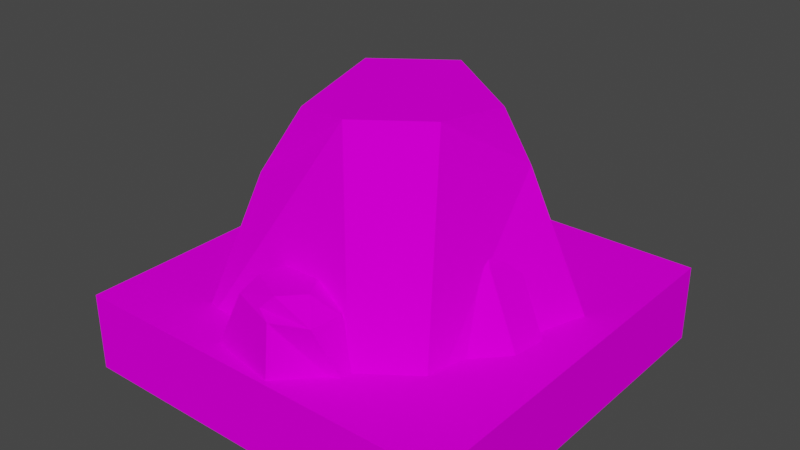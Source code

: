 # Source: Mountains.blend  (saved by Blender 3.0.42; exported with 4.5.12 LTS)
import bpy
from mathutils import Matrix  # noqa: F401  (used for matrix-valued properties, if any)

bpy.ops.wm.read_factory_settings(use_empty=True)
scene = bpy.context.scene
scene.name = 'Scene'

# ---- collections
col_collection = bpy.data.collections.new('Collection'); scene.collection.children.link(col_collection)

# ---- images (referenced by path relative to the original .blend; pixels are not part of the script)
import os
ASSET_DIR = os.environ.get("B2B_ASSET_DIR", "")  # directory of the original .blend (textures are referenced by path, not embedded)
HERE = os.path.dirname(os.path.abspath(__file__))  # packed textures are extracted next to this script under _unpacked/

def load_image(name, relpath, width, height, colorspace="sRGB"):
    """Load a texture the original file referenced (path relative to the .blend, or extracted next to this script)."""
    p = next((c for c in (os.path.join(HERE, relpath), os.path.join(ASSET_DIR, relpath)) if relpath and os.path.exists(c)), "")
    if p:
        img = bpy.data.images.load(p, check_existing=True)
        img.name = name
    else:  # same state as the original file: an image datablock whose file is absent (Cycles renders it pink)
        img = bpy.data.images.new(name, width, height)
        img.source = "FILE"
        img.filepath = "//" + (relpath or name)
    img.colorspace_settings.name = colorspace
    return img
img_summertilespalette_png = load_image('SummerTilesPalette.png', 'SummerTilesPalette.png', 1024, 1024, 'sRGB')

# ---- materials (node trees are filled in below, after node groups)
mat_summertilematerial = bpy.data.materials.new('SummerTileMaterial')
mat_summertilematerial.use_transparent_shadow = False

# ---- material node trees
mat_summertilematerial.use_nodes = True; mat_summertilematerial.node_tree.nodes.clear()
_N = mat_summertilematerial.node_tree.nodes; _L = mat_summertilematerial.node_tree.links
n0 = _N.new('ShaderNodeBsdfPrincipled'); n0.name = 'Principled BSDF'; n0.location = (10, 300)
n0.distribution = 'GGX'
n0.subsurface_method = 'RANDOM_WALK_SKIN'
n0.inputs[2].default_value = 1.0
n0.inputs[3].default_value = 1.45
n0.inputs[11].default_value = 1.01
n0.inputs[13].default_value = 0.0
n0.inputs[20].default_value = 0.0
n0.inputs[27].default_value = (0.0, 0.0, 0.0, 1.0)
n0.inputs[28].default_value = 1.0
n1 = _N.new('ShaderNodeOutputMaterial'); n1.name = 'Material Output'; n1.location = (300, 300)
n2 = _N.new('ShaderNodeTexImage'); n2.name = 'Image Texture'; n2.location = (-280, 280)
n2.image = img_summertilespalette_png
_L.new(n0.outputs[0], n1.inputs[0])
_L.new(n2.outputs[0], n0.inputs[0])
n1.is_active_output = True

# ---- world
world_world = bpy.data.worlds.new('World'); scene.world = world_world
world_world.use_nodes = True; world_world.node_tree.nodes.clear()
_N = world_world.node_tree.nodes; _L = world_world.node_tree.links
n0 = _N.new('ShaderNodeOutputWorld'); n0.name = 'World Output'; n0.location = (300, 300)
n1 = _N.new('ShaderNodeBackground'); n1.name = 'Background'; n1.location = (10, 300)
n1.inputs[0].default_value = (0.05088, 0.05088, 0.05088, 1.0)
_L.new(n1.outputs[0], n0.inputs[0])
n0.is_active_output = True
world_world.color = (0.05088, 0.05088, 0.05088)
world_world.use_sun_shadow = False
world_world.sun_shadow_jitter_overblur = 0.0

# ---- meshes
me_cube_001 = bpy.data.meshes.new('Cube.001')
me_cube_001.from_pydata([(-0.5, 2.235e-08, 0.5), (-0.5, 0.2, 0.5), (-0.5, -2.235e-08, -0.5), (-0.5, 0.2, -0.5), (0.5, 2.235e-08, 0.5), (0.5, 0.2, 0.5), (0.5, -2.235e-08, -0.5), (0.5, 0.2, -0.5), (-0.5, 0.1, 0.5), (-0.5, 0.1, -0.5), (0.5, 0.1, -0.5), (0.5, 0.1, 0.5)], [], [(8, 1, 3, 9), (9, 3, 7, 10), (10, 7, 5, 11), (11, 5, 1, 8), (2, 6, 4, 0), (7, 3, 1, 5), (4, 11, 8, 0), (6, 10, 11, 4), (2, 9, 10, 6), (0, 8, 9, 2)])
_uv = me_cube_001.uv_layers.new(name='UVMap')
_uv.uv.foreach_set('vector', [0.07723, 0.9823, 0.07723, 0.9823, 0.07723, 0.9823, 0.07723, 0.9823, 0.07723, 0.9823, 0.07723, 0.9823, 0.07723, 0.9823, 0.07723, 0.9823, 0.07723, 0.9823, 0.07723, 0.9823, 0.07723, 0.9823, 0.07723, 0.9823, 0.07723, 0.9823, 0.07723, 0.9823, 0.07723, 0.9823, 0.07723, 0.9823, 0.02705, 0.9725, 0.02705, 0.9725, 0.02705, 0.9725, 0.02705, 0.9725, 0.07723, 0.9823, 0.07723, 0.9823, 0.07723, 0.9823, 0.07723, 0.9823, 0.02705, 0.9725, 0.02705, 0.9725, 0.02705, 0.9725, 0.02705, 0.9725, 0.02705, 0.9725, 0.02705, 0.9725, 0.02705, 0.9725, 0.02705, 0.9725, 0.02705, 0.9725, 0.02705, 0.9725, 0.02705, 0.9725, 0.02705, 0.9725, 0.02705, 0.9725, 0.02705, 0.9725, 0.02705, 0.9725, 0.02705, 0.9725])
me_cube_001.materials.append(mat_summertilematerial)
me_cube_001.use_remesh_fix_poles = True
me_cube_001.use_remesh_preserve_attributes = False
me_cube_001.update()
me_cylinder = bpy.data.meshes.new('Cylinder')
me_cylinder.from_pydata([(0.0, 1.0, -0.4276), (1.141, 0.3963, -0.6029), (-0.7266, -0.9606, -0.6029), (-0.01325, 0.8206, 0.4024), (-0.15, -0.6202, 0.8697), (-0.4831, -0.6254, 0.4024), (-0.8721, 0.06608, -0.4276), (-0.7444, 0.4592, -0.4276), (-0.4086, 0.1757, 0.8697), (-0.5226, 0.4505, 0.4024), (-0.6777, -0.0266, 0.4024), (0.7773, -0.7232, -0.6029), (0.4504, -0.9606, -0.6029), (0.1375, -0.6202, 0.8697), (0.5401, -0.3278, 0.8697), (0.7151, 0.2579, 0.4838), (0.6632, 0.05125, 0.8697), (0.04169, 0.5028, 0.8697), (0.05967, 0.7341, 0.4838), (0.1421, -1.268, -0.5017), (-0.3627, -1.173, -0.5017), (0.2747, -0.4957, -0.5017), (0.08011, -1.165, -0.09674), (0.05741, -0.7134, 0.01872), (0.2035, -0.6466, -0.09674), (0.4761, -0.7398, -0.5017), (0.4505, -0.9402, -0.5017), (0.1889, -0.9535, 0.01872), (0.2998, -1.069, -0.09674), (0.3254, -0.869, -0.09674), (-0.3027, -0.7024, -0.5017), (-0.1911, -0.5839, -0.5017), (-0.03498, -0.7309, 0.01872), (-0.1465, -0.8494, 0.01872), (-0.2046, -1.086, -0.06398), (-0.1631, -0.9787, 0.01872), (0.06415, -1.086, 0.01872), (-0.01403, -1.124, -0.06398), (0.9011, -0.6339, -0.8523), (0.03645, -0.2718, -0.8523), (0.7293, 0.4641, -0.8523), (0.5675, -0.3603, 0.0374), (0.4267, 0.2698, 0.3221), (0.6519, 0.3, 0.0374), (1.264, -0.06005, -0.8523), (1.236, -0.2779, -0.8523), (0.5696, 0.008901, 0.3221), (0.7565, -0.1596, 0.0374), (0.7843, 0.05827, 0.0374), (0.1017, 0.2394, -0.8523), (0.223, 0.3682, -0.8523), (0.3263, 0.2508, 0.3221), (0.205, 0.122, 0.3221), (0.2084, -0.1776, 0.1094), (0.1871, -0.01854, 0.3221), (0.434, -0.1351, 0.3221), (0.5291, -0.329, 0.1094), (-0.6699, 0.8821, -0.587), (-0.1235, 0.4851, -0.587), (-1.008, -0.1573, -0.587), (-0.6699, 0.6859, -0.1111), (-0.709, 0.04666, 0.02457), (-0.8923, 0.001415, -0.1111), (-1.171, 0.3455, -0.587), (-1.098, 0.5713, -0.587), (-0.8084, 0.3526, 0.02457), (-0.911, 0.5107, -0.1111), (-0.9844, 0.2849, -0.1111), (-0.2957, -0.04485, -0.587), (-0.4504, -0.1573, -0.587), (-0.5985, 0.04666, 0.02457), (-0.4438, 0.1591, 0.02457), (-0.3251, 0.4196, -0.07262), (-0.3965, 0.3047, 0.02457), (-0.6353, 0.4783, 0.02457), (-0.6353, 0.645, -0.07262)], [], [(7, 9, 3, 0), (12, 13, 4, 5, 2), (2, 5, 10, 6), (16, 17, 8, 4, 13, 14), (0, 3, 18, 15, 1), (3, 9, 8, 17, 18), (8, 9, 10), (10, 5, 4, 8), (9, 7, 6, 10), (13, 12, 11, 14), (0, 1, 11, 12, 2, 6, 7), (15, 18, 17, 16), (1, 15, 16, 14, 11), (26, 28, 22, 19), (31, 32, 23, 24, 21), (21, 24, 29, 25), (35, 36, 27, 23, 32, 33), (19, 22, 37, 34, 20), (22, 28, 27, 36, 37), (27, 28, 29), (29, 24, 23, 27), (28, 26, 25, 29), (32, 31, 30, 33), (19, 20, 30, 31, 21, 25, 26), (34, 37, 36, 35), (20, 34, 35, 33, 30), (45, 47, 41, 38), (50, 51, 42, 43, 40), (40, 43, 48, 44), (54, 55, 46, 42, 51, 52), (38, 41, 56, 53, 39), (41, 47, 46, 55, 56), (46, 47, 48), (48, 43, 42, 46), (47, 45, 44, 48), (51, 50, 49, 52), (38, 39, 49, 50, 40, 44, 45), (53, 56, 55, 54), (39, 53, 54, 52, 49), (64, 66, 60, 57), (69, 70, 61, 62, 59), (59, 62, 67, 63), (73, 74, 65, 61, 70, 71), (57, 60, 75, 72, 58), (60, 66, 65, 74, 75), (65, 66, 67), (67, 62, 61, 65), (66, 64, 63, 67), (70, 69, 68, 71), (57, 58, 68, 69, 59, 63, 64), (72, 75, 74, 73), (58, 72, 73, 71, 68)])
_uv = me_cylinder.uv_layers.new(name='UVMap')
_uv.uv.foreach_set('vector', [0.03906, 0.9126, 0.03906, 0.9126, 0.03906, 0.9126, 0.03906, 0.9126, 0.03906, 0.9126, 0.03906, 0.9126, 0.03906, 0.9126, 0.03906, 0.9126, 0.03906, 0.9126, 0.03906, 0.9126, 0.03906, 0.9126, 0.03906, 0.9126, 0.03906, 0.9126, 0.09375, 0.9791, 0.09375, 0.9791, 0.09375, 0.9791, 0.09375, 0.9791, 0.09375, 0.9791, 0.09375, 0.9791, 0.03906, 0.9126, 0.03906, 0.9126, 0.03906, 0.9126, 0.03906, 0.9126, 0.03906, 0.9126, 0.03906, 0.9126, 0.03906, 0.9126, 0.03906, 0.9126, 0.03906, 0.9126, 0.03906, 0.9126, 0.03906, 0.9126, 0.03906, 0.9126, 0.03906, 0.9126, 0.03906, 0.9126, 0.03906, 0.9126, 0.03906, 0.9126, 0.03906, 0.9126, 0.03906, 0.9126, 0.03906, 0.9126, 0.03906, 0.9126, 0.03906, 0.9126, 0.03906, 0.9126, 0.03906, 0.9126, 0.03906, 0.9126, 0.03906, 0.9126, 0.03906, 0.9126, 0.03906, 0.9126, 0.03906, 0.9126, 0.03906, 0.9126, 0.03906, 0.9126, 0.03906, 0.9126, 0.03906, 0.9126, 0.03906, 0.9126, 0.03906, 0.9126, 0.03906, 0.9126, 0.03906, 0.9126, 0.03906, 0.9126, 0.03906, 0.9126, 0.03906, 0.9126, 0.03906, 0.9126, 0.03906, 0.9126, 0.03906, 0.9126, 0.03906, 0.9126, 0.03906, 0.9126, 0.03906, 0.9126, 0.03906, 0.9126, 0.03906, 0.9126, 0.03906, 0.9126, 0.03906, 0.9126, 0.03906, 0.9126, 0.03906, 0.9126, 0.03906, 0.9126, 0.03906, 0.9126, 0.03906, 0.9126, 0.09375, 0.9791, 0.09375, 0.9791, 0.09375, 0.9791, 0.09375, 0.9791, 0.09375, 0.9791, 0.09375, 0.9791, 0.03906, 0.9126, 0.03906, 0.9126, 0.03906, 0.9126, 0.03906, 0.9126, 0.03906, 0.9126, 0.03906, 0.9126, 0.03906, 0.9126, 0.03906, 0.9126, 0.03906, 0.9126, 0.03906, 0.9126, 0.03906, 0.9126, 0.03906, 0.9126, 0.03906, 0.9126, 0.03906, 0.9126, 0.03906, 0.9126, 0.03906, 0.9126, 0.03906, 0.9126, 0.03906, 0.9126, 0.03906, 0.9126, 0.03906, 0.9126, 0.03906, 0.9126, 0.03906, 0.9126, 0.03906, 0.9126, 0.03906, 0.9126, 0.03906, 0.9126, 0.03906, 0.9126, 0.03906, 0.9126, 0.03906, 0.9126, 0.03906, 0.9126, 0.03906, 0.9126, 0.03906, 0.9126, 0.03906, 0.9126, 0.03906, 0.9126, 0.03906, 0.9126, 0.03906, 0.9126, 0.03906, 0.9126, 0.03906, 0.9126, 0.03906, 0.9126, 0.03906, 0.9126, 0.03906, 0.9126, 0.03906, 0.9126, 0.03906, 0.9126, 0.03906, 0.9126, 0.03906, 0.9126, 0.03906, 0.9126, 0.03906, 0.9126, 0.03906, 0.9126, 0.03906, 0.9126, 0.03906, 0.9126, 0.03906, 0.9126, 0.03906, 0.9126, 0.03906, 0.9126, 0.03906, 0.9126, 0.03906, 0.9126, 0.03906, 0.9126, 0.03906, 0.9126, 0.03906, 0.9126, 0.03906, 0.9126, 0.03906, 0.9126, 0.03906, 0.9126, 0.03906, 0.9126, 0.03906, 0.9126, 0.03906, 0.9126, 0.03906, 0.9126, 0.03906, 0.9126, 0.03906, 0.9126, 0.03906, 0.9126, 0.03906, 0.9126, 0.03906, 0.9126, 0.03906, 0.9126, 0.03906, 0.9126, 0.03906, 0.9126, 0.03906, 0.9126, 0.03906, 0.9126, 0.03906, 0.9126, 0.03906, 0.9126, 0.03906, 0.9126, 0.03906, 0.9126, 0.03906, 0.9126, 0.03906, 0.9126, 0.03906, 0.9126, 0.03906, 0.9126, 0.03906, 0.9126, 0.03906, 0.9126, 0.03906, 0.9126, 0.03906, 0.9126, 0.03906, 0.9126, 0.03906, 0.9126, 0.03906, 0.9126, 0.03906, 0.9126, 0.03906, 0.9126, 0.03906, 0.9126, 0.03906, 0.9126, 0.03906, 0.9126, 0.03906, 0.9126, 0.03906, 0.9126, 0.03906, 0.9126, 0.03906, 0.9126, 0.03906, 0.9126, 0.03906, 0.9126, 0.03906, 0.9126, 0.03906, 0.9126, 0.03906, 0.9126, 0.03906, 0.9126, 0.03906, 0.9126, 0.03906, 0.9126, 0.03906, 0.9126, 0.03906, 0.9126, 0.03906, 0.9126, 0.03906, 0.9126, 0.03906, 0.9126, 0.03906, 0.9126, 0.03906, 0.9126, 0.03906, 0.9126, 0.09375, 0.9791, 0.09375, 0.9791, 0.09375, 0.9791, 0.09375, 0.9791, 0.09375, 0.9791, 0.09375, 0.9791, 0.03906, 0.9126, 0.03906, 0.9126, 0.03906, 0.9126, 0.03906, 0.9126, 0.03906, 0.9126, 0.03906, 0.9126, 0.03906, 0.9126, 0.03906, 0.9126, 0.03906, 0.9126, 0.03906, 0.9126, 0.03906, 0.9126, 0.03906, 0.9126, 0.03906, 0.9126, 0.03906, 0.9126, 0.03906, 0.9126, 0.03906, 0.9126, 0.03906, 0.9126, 0.03906, 0.9126, 0.03906, 0.9126, 0.03906, 0.9126, 0.03906, 0.9126, 0.03906, 0.9126, 0.03906, 0.9126, 0.03906, 0.9126, 0.03906, 0.9126, 0.03906, 0.9126, 0.03906, 0.9126, 0.03906, 0.9126, 0.03906, 0.9126, 0.03906, 0.9126, 0.03906, 0.9126, 0.03906, 0.9126, 0.03906, 0.9126, 0.03906, 0.9126, 0.03906, 0.9126, 0.03906, 0.9126, 0.03906, 0.9126, 0.03906, 0.9126, 0.03906, 0.9126, 0.03906, 0.9126, 0.03906, 0.9126])
me_cylinder.materials.append(mat_summertilematerial)
me_cylinder.use_remesh_fix_poles = True
me_cylinder.use_remesh_preserve_attributes = False
me_cylinder.update()

# ---- objects
ob_cube = bpy.data.objects.new('Cube', me_cube_001)
ob_cylinder = bpy.data.objects.new('Cylinder', me_cylinder)

# ---- transforms, parenting, visibility, modifiers, constraints
ob_cube.location = (0.0, 0.0, 0.0)
ob_cube.rotation_euler = (1.571, -0.0, 0.0)
ob_cylinder.location = (0.0, 0.0, 0.3562)
ob_cylinder.scale = (0.3936, 0.3936, 0.3936)

# ---- collection membership
col_collection.objects.link(ob_cube)
col_collection.objects.link(ob_cylinder)

# ---- scene / render settings (as saved in the file)
scene.frame_start = 1; scene.frame_end = 250; scene.frame_set(1)
scene.render.engine = 'BLENDER_EEVEE_NEXT'
scene.cycles.sampling_pattern = 'TABULATED_SOBOL'
scene.cycles.use_light_tree = False
scene.view_settings.view_transform = 'Filmic'
bpy.context.view_layer.update()

# ---- added for rendering (the .blend has no active camera and no usable light): camera, sun
cam_auto = bpy.data.cameras.new('AutoCamera')
cam_auto.lens = 50.0
cam_auto.sensor_width = 36.0
cam_auto.clip_end = 1000.0
ob_auto_camera = bpy.data.objects.new('AutoCamera', cam_auto)
scene.collection.objects.link(ob_auto_camera)
ob_auto_camera.location = (1.4594, -1.75128, 1.51681)
ob_auto_camera.rotation_euler = (1.09748, -7.21219e-08, 0.694738)
scene.camera = ob_auto_camera
light_auto_sun = bpy.data.lights.new('AutoSun', 'SUN')
light_auto_sun.energy = 3.0
light_auto_sun.angle = 0.0523599
ob_auto_sun = bpy.data.objects.new('AutoSun', light_auto_sun)
scene.collection.objects.link(ob_auto_sun)
ob_auto_sun.rotation_euler = (0.872665, 0.174533, 0.523599)
bpy.context.view_layer.update()
